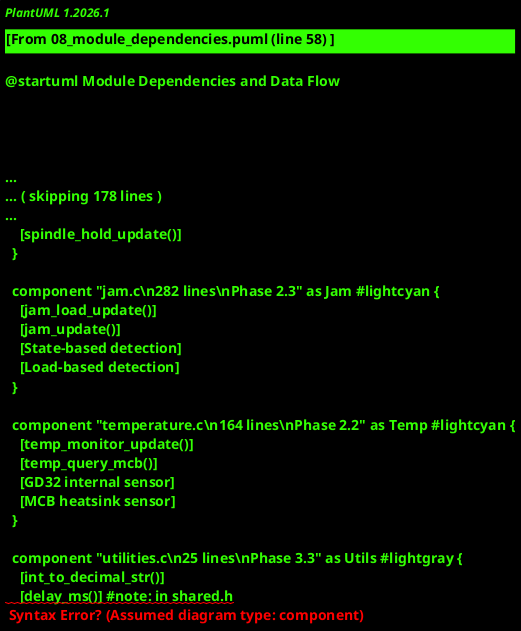

The diagram above was rendered by PlantUML. Its source (embedded in the PNG):
@startuml Module Dependencies and Data Flow
!theme plain
title Module Dependencies After v2.0 Refactoring\nShowing Phase Extraction and Dependencies

skinparam componentStyle rectangle

package "Core Firmware (16,000 lines total)" {

  component "task_motor.c\n1,207 lines\n-12.5% from v1.0" as TaskMotor {
    [Motor Task Loop]
    [Motor Control FSM]
    [Init Helpers] #lightblue
  }

  component "motor.c\n1,038 lines\n-7% from v1.0" as Motor {
    [Motor Control API]
    [MCB Communication]
    [Status Management]
  }

  component "motor_protocol.c\n208 lines\nPhase 6" as Protocol #lightgreen {
    [protocol_build_query()]
    [protocol_build_command()]
    [protocol_parse_field()]
    [protocol_validate_response()]
  }

  component "diagnostics.c\n320 lines\nPhase 7" as Diagnostics #lightyellow {
    [Error Counters]
    [Performance Metrics]
    [STATS Command]
    [ERRORS Command]
    [PERF Command]
  }

  component "spindle_hold.c\n150 lines\nPhase 2.1" as SpindleHold #lightcyan {
    [spindle_hold_start()]
    [spindle_hold_release()]
    [spindle_hold_update()]
  }

  component "jam.c\n282 lines\nPhase 2.3" as Jam #lightcyan {
    [jam_load_update()]
    [jam_update()]
    [State-based detection]
    [Load-based detection]
  }

  component "temperature.c\n164 lines\nPhase 2.2" as Temp #lightcyan {
    [temp_monitor_update()]
    [temp_query_mcb()]
    [GD32 internal sensor]
    [MCB heatsink sensor]
  }

  component "utilities.c\n25 lines\nPhase 3.3" as Utils #lightgray {
    [int_to_decimal_str()]
    [delay_ms()] #note: in shared.h
  }

  component "shared.h\nPhase 1-5" as Shared #lightgray {
    [g_state (shared state)]
    [g_event_queue]
    [g_motor_cmd_queue]
    [Mutexes (state, motor, uart)]
    [MOTOR_CMD macro]
    [delay_ms() inline]
  }
}

' Dependencies - showing data flow
TaskMotor ..> Motor : "motor_*() calls"
TaskMotor ..> SpindleHold : "spindle_hold_*()"
TaskMotor ..> Jam : "jam_load_update()"
TaskMotor ..> Temp : "temp_monitor_update()"
TaskMotor ..> Protocol : "send_query()\nsend_command()"
TaskMotor ..> Diagnostics : "diagnostics_*()"
TaskMotor ..> Shared : "g_state, queues"

Motor ..> Protocol : "protocol_build_*()\nprotocol_parse_*()"
Motor ..> Utils : "int_to_decimal_str()"
Motor ..> Shared : "delay_ms(), mutexes"

Protocol ..> Utils : "int_to_decimal_str()"

SpindleHold ..> Motor : "motor_send_command()"
SpindleHold ..> Shared : "delay_ms()"

Jam ..> Shared : "SEND_EVENT()"
Temp ..> Motor : "motor_read_param()"
Temp ..> Shared : "SEND_EVENT()"

Diagnostics ..> Shared : "g_event_queue\ng_motor_cmd_queue"

' Test coverage
note right of Protocol
  **Unit Tested ✅**
  16 tests covering:
  • Query building
  • Command building
  • Field parsing
  • Response validation
  • Checksum calculation
end note

note right of Utils
  **Unit Tested ✅**
  7 tests covering:
  • Zero handling
  • Single/multi-digit
  • Large numbers
  • Motor speeds
  • Integration
end note

' Phase annotations
note bottom of SpindleHold
  **Phase 2.1: Extracted**
  From task_motor.c lines 549-664
  115 lines removed from god object
end note

note bottom of Diagnostics
  **Phase 7: New System**
  Tracks ALL safety features:
  • UART timeouts (Phase 1.1)
  • Queue overflows (Phase 1.2)
  • Protocol errors (Phase 6)
  • MCB comm health

  Real-time visibility via
  STATS/ERRORS/PERF commands
end note

note bottom of Protocol
  **Phase 6: Abstraction**
  Consolidated from:
  • motor.c build_packet() (-65 lines)
  • motor.c build_query_packet() (-20 lines)
  • task_motor.c send_command() (-30 lines)
  • task_motor.c send_query() (-20 lines)

  Single reusable protocol layer
  Could support multiple MCB versions
end note

' Data flow legend
legend right
  **Dependency Types:**
  ····> Function calls

  **Module Colors:**
  Green: Protocol layer (Phase 6)
  Yellow: Diagnostics (Phase 7)
  Cyan: Feature modules (Phase 2)
  Gray: Utilities (Phase 3)

  **Test Coverage:**
  ✅ = Unit tests exist and passing
end legend

@enduml